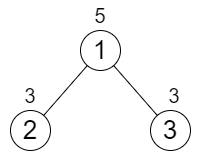

The diagram above was exported from draw.io. Its source (the exported page's mxGraphModel, read from the mxfile embedded in the PNG):
<mxGraphModel dx="1050" dy="581" grid="1" gridSize="10" guides="1" tooltips="1" connect="1" arrows="1" fold="1" page="1" pageScale="1" pageWidth="827" pageHeight="1169" math="0" shadow="0">
  <root>
    <mxCell id="0" />
    <mxCell id="1" parent="0" />
    <mxCell id="fQqIPAlq7Q_T6mfRQayf-2" value="&lt;span style=&quot;font-size: 26px;&quot;&gt;1&lt;/span&gt;" style="ellipse;whiteSpace=wrap;html=1;aspect=fixed;" parent="1" vertex="1">
      <mxGeometry x="320" y="120" width="40" height="40" as="geometry" />
    </mxCell>
    <mxCell id="fQqIPAlq7Q_T6mfRQayf-3" value="&lt;span style=&quot;font-size: 26px;&quot;&gt;3&lt;/span&gt;" style="ellipse;whiteSpace=wrap;html=1;aspect=fixed;" parent="1" vertex="1">
      <mxGeometry x="390" y="200" width="40" height="40" as="geometry" />
    </mxCell>
    <mxCell id="fQqIPAlq7Q_T6mfRQayf-9" value="" style="endArrow=none;html=1;rounded=0;fontSize=26;" parent="1" source="fQqIPAlq7Q_T6mfRQayf-3" target="fQqIPAlq7Q_T6mfRQayf-2" edge="1">
      <mxGeometry width="50" height="50" relative="1" as="geometry">
        <mxPoint x="390" y="220" as="sourcePoint" />
        <mxPoint x="440" y="170" as="targetPoint" />
      </mxGeometry>
    </mxCell>
    <mxCell id="qxqYRG_vK422D6PN7vWN-1" value="&lt;span style=&quot;font-size: 26px;&quot;&gt;2&lt;/span&gt;" style="ellipse;whiteSpace=wrap;html=1;aspect=fixed;" vertex="1" parent="1">
      <mxGeometry x="250" y="200" width="40" height="40" as="geometry" />
    </mxCell>
    <mxCell id="qxqYRG_vK422D6PN7vWN-2" value="" style="endArrow=none;html=1;rounded=0;fontSize=26;" edge="1" parent="1" source="qxqYRG_vK422D6PN7vWN-1" target="fQqIPAlq7Q_T6mfRQayf-2">
      <mxGeometry width="50" height="50" relative="1" as="geometry">
        <mxPoint x="248" y="244" as="sourcePoint" />
        <mxPoint x="210" y="180" as="targetPoint" />
      </mxGeometry>
    </mxCell>
    <mxCell id="qxqYRG_vK422D6PN7vWN-14" value="&lt;span style=&quot;font-size: 20px;&quot;&gt;5&lt;/span&gt;" style="text;html=1;strokeColor=none;fillColor=none;align=center;verticalAlign=middle;whiteSpace=wrap;rounded=0;" vertex="1" parent="1">
      <mxGeometry x="310" y="90" width="60" height="30" as="geometry" />
    </mxCell>
    <mxCell id="qxqYRG_vK422D6PN7vWN-15" value="&lt;font style=&quot;font-size: 20px;&quot;&gt;3&lt;/font&gt;" style="text;html=1;strokeColor=none;fillColor=none;align=center;verticalAlign=middle;whiteSpace=wrap;rounded=0;" vertex="1" parent="1">
      <mxGeometry x="240" y="170" width="60" height="30" as="geometry" />
    </mxCell>
    <mxCell id="qxqYRG_vK422D6PN7vWN-16" value="&lt;font style=&quot;font-size: 20px;&quot;&gt;3&lt;/font&gt;" style="text;html=1;strokeColor=none;fillColor=none;align=center;verticalAlign=middle;whiteSpace=wrap;rounded=0;" vertex="1" parent="1">
      <mxGeometry x="384" y="170" width="60" height="30" as="geometry" />
    </mxCell>
  </root>
</mxGraphModel>